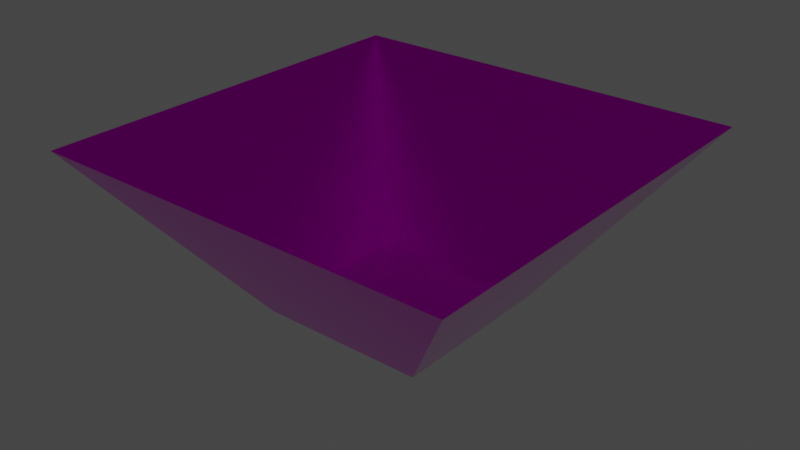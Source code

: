 # Source: sheet_metal.blend  (saved by Blender 3.4.6; exported with 4.5.12 LTS)
import bpy
from mathutils import Matrix  # noqa: F401  (used for matrix-valued properties, if any)

bpy.ops.wm.read_factory_settings(use_empty=True)
scene = bpy.context.scene
scene.name = 'Scene'

# ---- collections
col_collection = bpy.data.collections.new('Collection'); scene.collection.children.link(col_collection)
col_sheet_metal = bpy.data.collections.new('sheet_metal'); scene.collection.children.link(col_sheet_metal)

# ---- images (referenced by path relative to the original .blend; pixels are not part of the script)
import os
ASSET_DIR = os.environ.get("B2B_ASSET_DIR", "")  # directory of the original .blend (textures are referenced by path, not embedded)
HERE = os.path.dirname(os.path.abspath(__file__))  # packed textures are extracted next to this script under _unpacked/

def load_image(name, relpath, width, height, colorspace="sRGB"):
    """Load a texture the original file referenced (path relative to the .blend, or extracted next to this script)."""
    p = next((c for c in (os.path.join(HERE, relpath), os.path.join(ASSET_DIR, relpath)) if relpath and os.path.exists(c)), "")
    if p:
        img = bpy.data.images.load(p, check_existing=True)
        img.name = name
    else:  # same state as the original file: an image datablock whose file is absent (Cycles renders it pink)
        img = bpy.data.images.new(name, width, height)
        img.source = "FILE"
        img.filepath = "//" + (relpath or name)
    img.colorspace_settings.name = colorspace
    return img
img_smudgeslarge001_overlay_var1_1k_jpg_001 = load_image('SmudgesLarge001_OVERLAY_VAR1_1K.jpg.001', 'SmudgesLarge001_OVERLAY_VAR1_1K.jpg', 1024, 1024, 'sRGB')

# ---- materials (node trees are filled in below, after node groups)
mat_metal = bpy.data.materials.new('metal')
mat_metal.use_transparent_shadow = False

# ---- material node trees
mat_metal.use_nodes = True; mat_metal.node_tree.nodes.clear()
_N = mat_metal.node_tree.nodes; _L = mat_metal.node_tree.links
n0 = _N.new('ShaderNodeOutputMaterial'); n0.name = 'Material Output'; n0.location = (378, 300)
n1 = _N.new('ShaderNodeTexImage'); n1.name = 'Image Texture'; n1.location = (-526, 215)
n1.width = 214
n1.image = img_smudgeslarge001_overlay_var1_1k_jpg_001
n2 = _N.new('ShaderNodeBsdfPrincipled'); n2.name = 'Principled BSDF'; n2.location = (88, 300)
n2.distribution = 'GGX'
n2.subsurface_method = 'RANDOM_WALK_SKIN'
n2.inputs[1].default_value = 1.0
n2.inputs[2].default_value = 0.1036
n2.inputs[3].default_value = 1.45
n2.inputs[27].default_value = (0.0, 0.0, 0.0, 1.0)
n2.inputs[28].default_value = 1.0
n3 = _N.new('ShaderNodeMix'); n3.name = 'Mix'; n3.location = (-195, 377)
n3.data_type = 'RGBA'
n3.blend_type = 'OVERLAY'
n3.clamp_result = True
n3.inputs[0].default_value = 0.0
n3.inputs[7].default_value = (0.227, 0.227, 0.227, 1.0)
_L.new(n1.outputs[0], n3.inputs[6])
_L.new(n2.outputs[0], n0.inputs[0])
_L.new(n3.outputs[2], n2.inputs[0])
n0.is_active_output = True

# ---- world
world_world = bpy.data.worlds.new('World'); scene.world = world_world
world_world.use_nodes = True; world_world.node_tree.nodes.clear()
_N = world_world.node_tree.nodes; _L = world_world.node_tree.links
n0 = _N.new('ShaderNodeOutputWorld'); n0.name = 'World Output'; n0.location = (300, 300)
n1 = _N.new('ShaderNodeBackground'); n1.name = 'Background'; n1.location = (10, 300)
n1.inputs[0].default_value = (0.05088, 0.05088, 0.05088, 1.0)
_L.new(n1.outputs[0], n0.inputs[0])
n0.is_active_output = True
world_world.color = (0.05088, 0.05088, 0.05088)
world_world.use_sun_shadow = False
world_world.sun_shadow_jitter_overblur = 0.0

# ---- meshes
me_plane = bpy.data.meshes.new('Plane')
me_plane.from_pydata([(-0.03952, -0.03952, 0.0), (0.03952, -0.03952, 0.0), (-0.03952, 0.03952, 0.0), (0.03952, 0.03952, 0.0)], [], [(0, 2, 3, 1)])
_uv = me_plane.uv_layers.new(name='UVMap')
_uv.uv.foreach_set('vector', [0.9347, 1.176, 0.9347, 1.545, 0.5657, 1.545, 0.5657, 1.176])
me_plane.materials.append(mat_metal)
me_plane.update()
me_plane_001 = bpy.data.meshes.new('Plane.001')
me_plane_001.from_pydata([(-0.03952, -0.03952, 0.0), (-0.03952, 0.03952, 0.0), (-0.09931, -0.09931, 0.07962), (-0.09931, 0.09931, 0.07962)], [], [(1, 0, 2, 3)])
_uv = me_plane_001.uv_layers.new(name='UVMap')
_uv.uv.foreach_set('vector', [0.1003, 0.8964, 0.1003, 0.5274, 0.5651, 0.2483, 0.5651, 1.175])
me_plane_001.materials.append(mat_metal)
me_plane_001.update()
me_plane_002 = bpy.data.meshes.new('Plane.002')
me_plane_002.from_pydata([(-0.03952, 0.03952, 0.0), (0.03952, 0.03952, 0.0), (-0.09931, 0.09931, 0.07962), (0.09931, 0.09931, 0.07962)], [], [(1, 0, 2, 3)])
_uv = me_plane_002.uv_layers.new(name='UVMap')
_uv.uv.foreach_set('vector', [0.5657, 0.8964, 0.5657, 0.5274, 1.031, 0.2483, 1.031, 1.175])
me_plane_002.materials.append(mat_metal)
me_plane_002.update()
me_plane_003 = bpy.data.meshes.new('Plane.003')
me_plane_003.from_pydata([(0.03952, -0.03952, 0.0), (0.03952, 0.03952, 0.0), (0.09931, -0.09931, 0.07962), (0.09931, 0.09931, 0.07962)], [], [(0, 1, 3, 2)])
_uv = me_plane_003.uv_layers.new(name='UVMap')
_uv.uv.foreach_set('vector', [1.031, 0.8964, 1.031, 0.5274, 1.496, 0.2483, 1.496, 1.175])
me_plane_003.materials.append(mat_metal)
me_plane_003.update()
me_plane_004 = bpy.data.meshes.new('Plane.004')
me_plane_004.from_pydata([(-0.03952, -0.03952, 0.0), (0.03952, -0.03952, 0.0), (-0.09931, -0.09931, 0.07962), (0.09931, -0.09931, 0.07962)], [], [(0, 1, 3, 2)])
_uv = me_plane_004.uv_layers.new(name='UVMap')
_uv.uv.foreach_set('vector', [0.1003, 1.824, 0.1003, 1.455, 0.5651, 1.176, 0.5651, 2.103])
me_plane_004.materials.append(mat_metal)
me_plane_004.update()

# ---- objects
ob_base = bpy.data.objects.new('base', me_plane)
ob_side_1 = bpy.data.objects.new('side_1', me_plane_001)
ob_side_2 = bpy.data.objects.new('side_2', me_plane_002)
ob_side_3 = bpy.data.objects.new('side_3', me_plane_003)
ob_side_4 = bpy.data.objects.new('side_4', me_plane_004)

# ---- transforms, parenting, visibility, modifiers, constraints
ob_base.location = (0.0, 0.0, 0.0)
ob_side_1.location = (0.0, 0.0, 0.0)
ob_side_2.location = (0.0, 0.0, 0.0)
ob_side_3.location = (0.0, 0.0, 0.0)
ob_side_4.location = (0.0, 0.0, 0.0)

# ---- collection membership
col_sheet_metal.objects.link(ob_base)
col_sheet_metal.objects.link(ob_side_1)
col_sheet_metal.objects.link(ob_side_2)
col_sheet_metal.objects.link(ob_side_3)
col_sheet_metal.objects.link(ob_side_4)

# ---- scene / render settings (as saved in the file)
scene.frame_start = 1; scene.frame_end = 250; scene.frame_set(1)
scene.render.engine = 'BLENDER_EEVEE_NEXT'
scene.cycles.sampling_pattern = 'TABULATED_SOBOL'
scene.cycles.use_light_tree = False
scene.view_settings.view_transform = 'Filmic'
bpy.context.view_layer.update()

# ---- added for rendering (the .blend has no active camera and no usable light): camera, sun
cam_auto = bpy.data.cameras.new('AutoCamera')
cam_auto.lens = 50.0
cam_auto.sensor_width = 36.0
cam_auto.clip_end = 1000.0
ob_auto_camera = bpy.data.objects.new('AutoCamera', cam_auto)
scene.collection.objects.link(ob_auto_camera)
ob_auto_camera.location = (0.270135, -0.324161, 0.255919)
ob_auto_camera.rotation_euler = (1.09748, -7.21219e-08, 0.694738)
scene.camera = ob_auto_camera
light_auto_sun = bpy.data.lights.new('AutoSun', 'SUN')
light_auto_sun.energy = 3.0
light_auto_sun.angle = 0.0523599
ob_auto_sun = bpy.data.objects.new('AutoSun', light_auto_sun)
scene.collection.objects.link(ob_auto_sun)
ob_auto_sun.rotation_euler = (0.872665, 0.174533, 0.523599)
bpy.context.view_layer.update()
